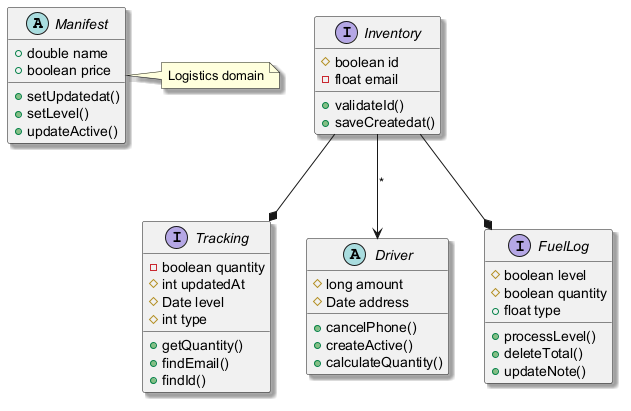

The diagram above was rendered by PlantUML. Its source (embedded in the PNG):
@startuml
skinparam shadowing true
abstract class Manifest {
  +double name
  +boolean price
  +setUpdatedat()
  +setLevel()
  +updateActive()
}
interface Tracking {
  -boolean quantity
  #int updatedAt
  #Date level
  #int type
  +getQuantity()
  +findEmail()
  +findId()
}
abstract class Driver {
  #long amount
  #Date address
  +cancelPhone()
  +createActive()
  +calculateQuantity()
}
interface Inventory {
  #boolean id
  -float email
  +validateId()
  +saveCreatedat()
}
interface FuelLog {
  #boolean level
  #boolean quantity
  +float type
  +processLevel()
  +deleteTotal()
  +updateNote()
}
Inventory --* Tracking
Inventory --> Driver : "*"
Inventory --* FuelLog
note right of Manifest : Logistics domain
@enduml